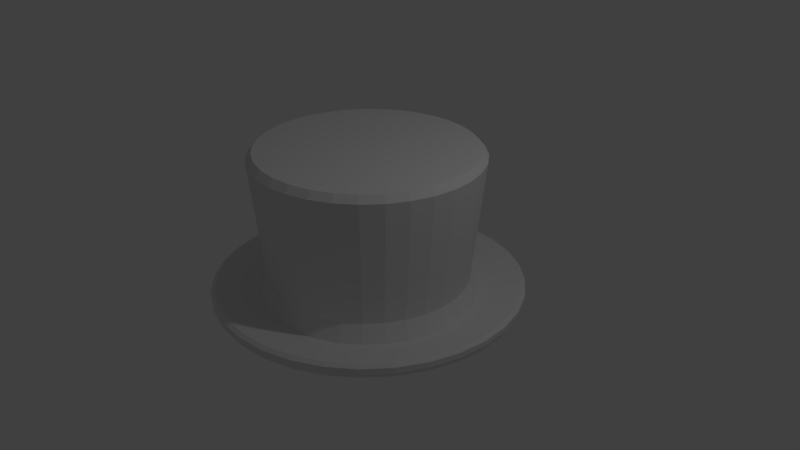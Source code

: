 # Source: tophat.blend  (saved by Blender 2.79.0; exported with 4.5.12 LTS)
import bpy
from mathutils import Matrix  # noqa: F401  (used for matrix-valued properties, if any)

bpy.ops.wm.read_factory_settings(use_empty=True)
scene = bpy.context.scene
scene.name = 'Scene'

# ---- collections
col_collection_1 = bpy.data.collections.new('Collection 1'); scene.collection.children.link(col_collection_1)

# ---- world
world_world = bpy.data.worlds.new('World'); scene.world = world_world
world_world.color = (0.05088, 0.05088, 0.05088)
world_world.use_sun_shadow = False
world_world.sun_shadow_jitter_overblur = 0.0
world_world.cycles.sampling_method = 'MANUAL'

# ---- cameras
cam_camera = bpy.data.cameras.new('Camera')
cam_camera.clip_end = 100.0
cam_camera.lens = 35.0
cam_camera.sensor_width = 32.0
cam_camera.sensor_height = 18.0
cam_camera.ortho_scale = 7.314
cam_camera.dof.focus_distance = 0.0
cam_camera.dof.aperture_fstop = 128.0

# ---- lights
light_lamp = bpy.data.lights.new('Lamp', 'POINT')
light_lamp.transmission_factor = 0.0
light_lamp.cutoff_distance = 30.0
light_lamp.energy = 100.0
light_lamp.shadow_buffer_clip_start = 1.001
light_lamp.shadow_soft_size = 0.1
light_lamp.shadow_maximum_resolution = 0.006
light_lamp.use_absolute_resolution = True

# ---- meshes
me_tophat = bpy.data.meshes.new('tophat')
me_tophat.from_pydata([(-9.235e-09, 1.096, -1.006), (-6.114e-09, 1.088, 0.484), (0.2138, 1.075, -1.006), (0.2123, 1.067, 0.484), (0.4194, 1.013, -1.006), (0.4164, 1.005, 0.484), (0.6089, 0.9113, -1.006), (0.6045, 0.9046, 0.484), (0.7749, 0.775, -1.006), (0.7693, 0.7693, 0.484), (0.9112, 0.6089, -1.006), (0.9046, 0.6045, 0.484), (1.013, 0.4195, -1.006), (1.005, 0.4164, 0.484), (1.075, 0.2139, -1.006), (1.067, 0.2123, 0.484), (1.096, 8.773e-05, -1.006), (1.088, 5.611e-08, 0.484), (1.075, -0.2137, -1.006), (1.067, -0.2123, 0.484), (1.013, -0.4193, -1.006), (1.005, -0.4164, 0.484), (0.9112, -0.6088, -1.006), (0.9046, -0.6045, 0.484), (0.7749, -0.7748, -1.006), (0.7693, -0.7693, 0.484), (0.6089, -0.9111, -1.006), (0.6045, -0.9046, 0.484), (0.4194, -1.012, -1.006), (0.4164, -1.005, 0.484), (0.2138, -1.075, -1.006), (0.2123, -1.067, 0.484), (-3.663e-07, -1.096, -1.006), (-3.606e-07, -1.088, 0.484), (-0.2138, -1.075, -1.006), (-0.2123, -1.067, 0.484), (-0.4194, -1.012, -1.006), (-0.4164, -1.005, 0.484), (-0.6089, -0.9111, -1.006), (-0.6045, -0.9046, 0.484), (-0.7749, -0.7748, -1.006), (-0.7693, -0.7693, 0.484), (-0.9112, -0.6088, -1.006), (-0.9046, -0.6045, 0.484), (-1.013, -0.4193, -1.006), (-1.005, -0.4164, 0.484), (-1.075, -0.2137, -1.006), (-1.067, -0.2123, 0.484), (-1.096, 8.871e-05, -1.006), (-1.088, 1.025e-06, 0.484), (-1.075, 0.2139, -1.006), (-1.067, 0.2123, 0.484), (-1.012, 0.4195, -1.006), (-1.005, 0.4164, 0.484), (-0.9112, 0.609, -1.006), (-0.9046, 0.6045, 0.484), (-0.7749, 0.775, -1.006), (-0.7693, 0.7693, 0.484), (-0.6089, 0.9113, -1.006), (-0.6045, 0.9046, 0.484), (-0.4194, 1.013, -1.006), (-0.4164, 1.005, 0.484), (-0.2138, 1.075, -1.006), (-0.2123, 1.067, 0.484), (9.028e-11, 1.017, -0.8301), (0.1985, 0.9979, -0.8301), (0.3893, 0.94, -0.8301), (0.5652, 0.846, -0.8301), (0.7194, 0.7195, -0.8301), (0.8459, 0.5653, -0.8301), (0.9399, 0.3894, -0.8301), (0.9978, 0.1986, -0.8301), (1.017, 8.775e-05, -0.8301), (0.9978, -0.1984, -0.8301), (0.9399, -0.3892, -0.8301), (0.8459, -0.5651, -0.8301), (0.7194, -0.7193, -0.8301), (0.5652, -0.8458, -0.8301), (0.3893, -0.9399, -0.8301), (0.1985, -0.9978, -0.8301), (-3.314e-07, -1.017, -0.8301), (-0.1985, -0.9978, -0.8301), (-0.3893, -0.9399, -0.8301), (-0.5652, -0.8458, -0.8301), (-0.7194, -0.7193, -0.8301), (-0.8459, -0.5651, -0.8301), (-0.9399, -0.3892, -0.8301), (-0.9978, -0.1984, -0.8301), (-1.017, 8.866e-05, -0.8301), (-0.9978, 0.1986, -0.8301), (-0.9399, 0.3894, -0.8301), (-0.8459, 0.5653, -0.8301), (-0.7194, 0.7195, -0.8301), (-0.5652, 0.846, -0.8301), (-0.3893, 0.94, -0.8301), (-0.1985, 0.9979, -0.8301), (-1.307e-08, 1.147, 0.4168), (0.2237, 1.125, 0.4168), (0.4388, 1.059, 0.4168), (0.637, 0.9533, 0.4168), (0.8107, 0.8107, 0.4168), (0.9533, 0.637, 0.4168), (1.059, 0.4388, 0.4168), (1.125, 0.2237, 0.4168), (1.147, 4.384e-08, 0.4168), (1.125, -0.2237, 0.4168), (1.059, -0.4388, 0.4168), (0.9533, -0.637, 0.4168), (0.8107, -0.8107, 0.4168), (0.637, -0.9533, 0.4168), (0.4388, -1.059, 0.4168), (0.2237, -1.125, 0.4168), (-3.867e-07, -1.147, 0.4168), (-0.2237, -1.125, 0.4168), (-0.4388, -1.059, 0.4168), (-0.637, -0.9533, 0.4168), (-0.8107, -0.8107, 0.4168), (-0.9533, -0.637, 0.4168), (-1.059, -0.4388, 0.4168), (-1.125, -0.2237, 0.4168), (-1.147, 1.064e-06, 0.4168), (-1.125, 0.2237, 0.4168), (-1.059, 0.4388, 0.4168), (-0.9533, 0.637, 0.4168), (-0.8107, 0.8107, 0.4168), (-0.637, 0.9533, 0.4168), (-0.4388, 1.059, 0.4168), (-0.2237, 1.125, 0.4168), (0.9649, -0.2451, 0.9961), (0.961, -0.2508, 0.9992), (0.9579, -0.2569, 1.001), (3.316e-08, 0.7603, -1.022), (0.1483, 0.7457, -1.022), (0.291, 0.7025, -1.022), (0.4224, 0.6322, -1.022), (0.5376, 0.5376, -1.022), (0.6322, 0.4224, -1.022), (0.7025, 0.291, -1.022), (0.7457, 0.1483, -1.022), (0.7603, 1.257e-07, -1.022), (0.7457, -0.1483, -1.022), (0.7025, -0.291, -1.022), (0.6322, -0.4224, -1.022), (0.5376, -0.5376, -1.022), (0.4224, -0.6322, -1.022), (0.291, -0.7025, -1.022), (0.1483, -0.7457, -1.022), (-2.146e-07, -0.7603, -1.022), (-0.1483, -0.7457, -1.022), (-0.291, -0.7025, -1.022), (-0.4224, -0.6322, -1.022), (-0.5376, -0.5376, -1.022), (-0.6322, -0.4224, -1.022), (-0.7025, -0.291, -1.022), (-0.7457, -0.1483, -1.022), (-0.7603, 8.025e-07, -1.022), (-0.7457, 0.1483, -1.022), (-0.7025, 0.291, -1.022), (-0.6322, 0.4224, -1.022), (-0.5376, 0.5376, -1.022), (-0.4224, 0.6322, -1.022), (-0.291, 0.7025, -1.022), (-0.1483, 0.7457, -1.022), (-7.006e-08, 1.525, -0.9011), (0.2988, 1.496, -0.9011), (0.5861, 1.409, -0.9011), (0.8508, 1.267, -0.9011), (1.083, 1.077, -0.9011), (1.273, 0.8446, -0.9011), (1.415, 0.5799, -0.9011), (1.502, 0.2926, -0.9011), (1.531, -0.006202, -0.9011), (1.502, -0.305, -0.9011), (1.415, -0.5923, -0.9011), (1.273, -0.857, -0.9011), (1.083, -1.089, -0.9011), (0.8508, -1.28, -0.9011), (0.5861, -1.421, -0.9011), (0.2988, -1.508, -0.9011), (-5.691e-07, -1.538, -0.9011), (-0.2988, -1.508, -0.9011), (-0.5861, -1.421, -0.9011), (-0.8508, -1.28, -0.9011), (-1.083, -1.089, -0.9011), (-1.273, -0.857, -0.9011), (-1.415, -0.5923, -0.9011), (-1.502, -0.305, -0.9011), (-1.531, -0.006201, -0.9011), (-1.502, 0.2926, -0.9011), (-1.415, 0.5799, -0.9011), (-1.273, 0.8446, -0.9011), (-1.083, 1.077, -0.9011), (-0.8508, 1.267, -0.9011), (-0.5861, 1.409, -0.9011), (-0.2988, 1.496, -0.9011), (-6.122e-08, 1.534, -1.038), (0.3006, 1.505, -1.038), (0.5896, 1.417, -1.038), (0.8559, 1.275, -1.038), (1.089, 1.083, -1.038), (1.281, 0.8497, -1.038), (1.423, 0.5834, -1.038), (1.511, 0.2944, -1.038), (1.541, -0.006202, -1.038), (1.511, -0.3068, -1.038), (1.423, -0.5958, -1.038), (1.281, -0.8622, -1.038), (1.089, -1.096, -1.038), (0.8559, -1.287, -1.038), (0.5896, -1.43, -1.038), (0.3006, -1.517, -1.038), (-5.632e-07, -1.547, -1.038), (-0.3006, -1.517, -1.038), (-0.5896, -1.43, -1.038), (-0.8559, -1.287, -1.038), (-1.089, -1.096, -1.038), (-1.281, -0.8621, -1.038), (-1.423, -0.5958, -1.038), (-1.511, -0.3068, -1.038), (-1.541, -0.006201, -1.038), (-1.511, 0.2944, -1.038), (-1.423, 0.5834, -1.038), (-1.281, 0.8497, -1.038), (-1.089, 1.083, -1.038), (-0.8559, 1.275, -1.038), (-0.5896, 1.417, -1.038), (-0.3006, 1.505, -1.038), (0.8732, 1.301, -0.9281), (0.8732, 1.301, -0.9846), (0.6015, 1.446, -0.9846), (0.6015, 1.446, -0.9281), (1.111, -1.118, -0.9281), (1.111, -1.118, -0.9846), (1.307, -0.8794, -0.9846), (1.307, -0.8794, -0.9281), (-1.307, -0.8794, -0.9281), (-1.307, -0.8794, -0.9846), (-1.111, -1.118, -0.9846), (-1.111, -1.118, -0.9281), (-0.6015, 1.446, -0.9281), (-0.6015, 1.446, -0.9846), (-0.8732, 1.301, -0.9846), (-0.8732, 1.301, -0.9281), (1.572, -0.006202, -0.9281), (1.572, -0.006202, -0.9846), (1.541, 0.3004, -0.9846), (1.541, 0.3004, -0.9281), (-0.3066, -1.548, -0.9281), (-0.3066, -1.548, -0.9846), (-5.785e-07, -1.578, -0.9846), (-5.817e-07, -1.578, -0.9281), (-1.452, 0.5953, -0.9281), (-1.452, 0.5953, -0.9846), (-1.541, 0.3004, -0.9846), (-1.541, 0.3004, -0.9281), (1.111, 1.105, -0.9281), (1.111, 1.105, -0.9846), (0.8732, -1.313, -0.9281), (0.8732, -1.313, -0.9846), (-1.452, -0.6077, -0.9281), (-1.452, -0.6077, -0.9846), (-0.3066, 1.535, -0.9281), (-0.3066, 1.535, -0.9846), (1.541, -0.3128, -0.9281), (1.541, -0.3128, -0.9846), (-0.6015, -1.458, -0.9281), (-0.6015, -1.458, -0.9846), (-1.307, 0.867, -0.9281), (-1.307, 0.867, -0.9846), (1.307, 0.867, -0.9281), (1.307, 0.867, -0.9846), (0.6015, -1.458, -0.9281), (0.6015, -1.458, -0.9846), (-1.541, -0.3128, -0.9281), (-1.541, -0.3128, -0.9846), (0.3066, 1.535, -0.9281), (0.3066, 1.535, -0.9846), (-6.634e-08, 1.565, -0.9846), (-6.957e-08, 1.565, -0.9281), (1.452, -0.6077, -0.9281), (1.452, -0.6077, -0.9846), (-0.8732, -1.313, -0.9281), (-0.8732, -1.313, -0.9846), (-1.111, 1.105, -0.9281), (-1.111, 1.105, -0.9846), (1.452, 0.5953, -0.9281), (1.452, 0.5953, -0.9846), (0.3066, -1.548, -0.9281), (0.3066, -1.548, -0.9846), (-1.572, -0.006201, -0.9281), (-1.572, -0.006201, -0.9846), (-1.202, -0.2419, -0.981), (-1.45, -0.2931, -0.9163), (0.4689, -1.135, -0.981), (0.5659, -1.371, -0.9163), (1.019, 0.6778, -0.981), (1.229, 0.8169, -0.9163), (-0.239, 1.199, -0.981), (-0.2885, 1.446, -0.9163), (-1.132, -0.4718, -0.981), (-1.366, -0.5704, -0.9163), (0.6807, -1.022, -0.981), (0.8215, -1.234, -0.9163), (0.8663, 0.8634, -0.981), (1.046, 1.041, -0.9163), (-0.4689, 1.129, -0.981), (-0.5659, 1.362, -0.9163), (-1.019, -0.6836, -0.981), (-1.229, -0.8261, -0.9163), (0.8663, -0.8692, -0.981), (1.046, -1.05, -0.9163), (0.6807, 1.016, -0.981), (0.8215, 1.225, -0.9163), (-1.046, 1.041, -0.9163), (-0.8663, 0.8634, -0.981), (-0.6807, 1.016, -0.981), (-0.8215, 1.225, -0.9163), (-0.8215, -1.234, -0.9163), (-0.6807, -1.022, -0.981), (-0.8663, -0.8692, -0.981), (-1.046, -1.05, -0.9163), (1.366, -0.5704, -0.9163), (1.132, -0.4718, -0.981), (1.019, -0.6836, -0.981), (1.229, -0.8261, -0.9163), (0.2885, 1.446, -0.9163), (0.239, 1.199, -0.981), (0.4689, 1.129, -0.981), (0.5659, 1.362, -0.9163), (-3.083e-08, 1.222, -0.981), (-6.065e-08, 1.474, -0.9163), (1.132, 0.4659, -0.981), (1.366, 0.5613, -0.9163), (0.239, -1.205, -0.981), (0.2885, -1.455, -0.9163), (-1.225, -0.002917, -0.981), (-1.479, -0.004578, -0.9163), (1.202, 0.2361, -0.981), (1.45, 0.2839, -0.9163), (-4.3e-07, -1.228, -0.981), (-5.425e-07, -1.483, -0.9163), (-1.202, 0.2361, -0.981), (-1.45, 0.2839, -0.9163), (1.225, -0.002918, -0.981), (1.479, -0.00458, -0.9163), (-0.239, -1.205, -0.981), (-0.2885, -1.455, -0.9163), (-1.132, 0.4659, -0.981), (-1.366, 0.5613, -0.9163), (1.202, -0.2419, -0.981), (1.45, -0.2931, -0.9163), (-0.4689, -1.135, -0.981), (-0.5659, -1.371, -0.9163), (-1.019, 0.6778, -0.981), (-1.229, 0.8169, -0.9163), (-1.465, 0.2855, -1.063), (-1.493, -0.005811, -1.063), (-1.465, -0.2972, -1.063), (-1.38, -0.5773, -1.063), (-1.242, -0.8355, -1.063), (-1.056, -1.062, -1.063), (-0.8297, -1.248, -1.063), (-0.5715, -1.386, -1.063), (-0.2914, -1.471, -1.063), (-5.424e-07, -1.499, -1.063), (0.2914, -1.471, -1.063), (0.5715, -1.386, -1.063), (0.8297, -1.248, -1.063), (-1.38, 0.5657, -1.063), (-1.242, 0.8239, -1.063), (-5.579e-08, 1.488, -1.063), (0.2914, 1.459, -1.063), (-1.056, 1.05, -1.063), (0.5715, 1.374, -1.063), (-0.8297, 1.236, -1.063), (0.8297, 1.236, -1.063), (-0.5715, 1.374, -1.063), (1.056, 1.05, -1.063), (-0.2913, 1.459, -1.063), (1.242, 0.8239, -1.063), (1.38, 0.5657, -1.063), (1.465, 0.2855, -1.063), (1.493, -0.005812, -1.063), (1.465, -0.2972, -1.063), (1.38, -0.5773, -1.063), (1.242, -0.8355, -1.063), (1.056, -1.062, -1.063), (-1.004, 0.1967, -1.04), (-1.023, -0.002934, -1.04), (-1.004, -0.2025, -1.04), (-0.9453, -0.3945, -1.04), (-0.8507, -0.5714, -1.04), (-0.7235, -0.7264, -1.04), (-0.5684, -0.8537, -1.04), (-0.3916, -0.9482, -1.04), (-0.1996, -1.006, -1.04), (-3.344e-07, -1.026, -1.04), (0.1996, -1.006, -1.04), (0.3915, -0.9482, -1.04), (-0.9453, 0.3886, -1.04), (-0.8507, 0.5655, -1.04), (0.1996, 1.001, -1.04), (-0.7235, 0.7206, -1.04), (0.3915, 0.9424, -1.04), (-0.5684, 0.8478, -1.04), (0.5684, 0.8478, -1.04), (-0.3915, 0.9424, -1.04), (0.7235, 0.7206, -1.04), (-0.1996, 1.001, -1.04), (0.8507, 0.5655, -1.04), (0.9453, 0.3886, -1.04), (1.004, 0.1967, -1.04), (1.023, -0.002935, -1.04), (1.004, -0.2025, -1.04), (0.9453, -0.3945, -1.04), (0.8507, -0.5714, -1.04), (0.7235, -0.7264, -1.04), (0.5684, -0.8537, -1.04), (-1.006e-09, 1.02, -1.04)], [(128, 129), (129, 130)], [(96, 1, 3, 97), (97, 3, 5, 98), (98, 5, 7, 99), (99, 7, 9, 100), (100, 9, 11, 101), (101, 11, 13, 102), (102, 13, 15, 103), (103, 15, 17, 104), (104, 17, 19, 105), (105, 19, 21, 106), (106, 21, 23, 107), (107, 23, 25, 108), (108, 25, 27, 109), (109, 27, 29, 110), (110, 29, 31, 111), (111, 31, 33, 112), (112, 33, 35, 113), (113, 35, 37, 114), (114, 37, 39, 115), (115, 39, 41, 116), (116, 41, 43, 117), (117, 43, 45, 118), (118, 45, 47, 119), (119, 47, 49, 120), (120, 49, 51, 121), (121, 51, 53, 122), (122, 53, 55, 123), (123, 55, 57, 124), (124, 57, 59, 125), (125, 59, 61, 126), (3, 1, 63, 61, 59, 57, 55, 53, 51, 49, 47, 45, 43, 41, 39, 37, 35, 33, 31, 29, 27, 25, 23, 21, 19, 17, 15, 13, 11, 9, 7, 5), (126, 61, 63, 127), (127, 63, 1, 96), (369, 368, 221, 222), (62, 95, 64, 0), (60, 94, 95, 62), (58, 93, 94, 60), (56, 92, 93, 58), (54, 91, 92, 56), (52, 90, 91, 54), (50, 89, 90, 52), (48, 88, 89, 50), (46, 87, 88, 48), (44, 86, 87, 46), (42, 85, 86, 44), (40, 84, 85, 42), (38, 83, 84, 40), (36, 82, 83, 38), (34, 81, 82, 36), (32, 80, 81, 34), (30, 79, 80, 32), (28, 78, 79, 30), (26, 77, 78, 28), (24, 76, 77, 26), (22, 75, 76, 24), (20, 74, 75, 22), (18, 73, 74, 20), (16, 72, 73, 18), (14, 71, 72, 16), (12, 70, 71, 14), (10, 69, 70, 12), (8, 68, 69, 10), (6, 67, 68, 8), (4, 66, 67, 6), (2, 65, 66, 4), (0, 64, 65, 2), (95, 127, 96, 64), (94, 126, 127, 95), (93, 125, 126, 94), (92, 124, 125, 93), (91, 123, 124, 92), (90, 122, 123, 91), (89, 121, 122, 90), (88, 120, 121, 89), (87, 119, 120, 88), (86, 118, 119, 87), (85, 117, 118, 86), (84, 116, 117, 85), (83, 115, 116, 84), (82, 114, 115, 83), (81, 113, 114, 82), (80, 112, 113, 81), (79, 111, 112, 80), (78, 110, 111, 79), (77, 109, 110, 78), (76, 108, 109, 77), (75, 107, 108, 76), (74, 106, 107, 75), (73, 105, 106, 74), (72, 104, 105, 73), (71, 103, 104, 72), (70, 102, 103, 71), (69, 101, 102, 70), (68, 100, 101, 69), (67, 99, 100, 68), (66, 98, 99, 67), (65, 97, 98, 66), (64, 96, 97, 65), (131, 132, 133, 134, 135, 136, 137, 138, 139, 140, 141, 142, 143, 144, 145, 146, 147, 148, 149, 150, 151, 152, 153, 154, 155, 156, 157, 158, 159, 160, 161, 162), (294, 334, 178, 177), (368, 355, 220, 221), (296, 332, 169, 168), (298, 330, 163, 194), (355, 356, 219, 220), (300, 292, 186, 185), (356, 357, 218, 219), (302, 294, 177, 176), (357, 358, 217, 218), (304, 296, 168, 167), (306, 298, 194, 193), (358, 359, 216, 217), (308, 300, 185, 184), (359, 360, 215, 216), (310, 302, 176, 175), (360, 361, 214, 215), (312, 304, 167, 166), (316, 306, 193, 192), (361, 362, 213, 214), (320, 308, 184, 183), (362, 363, 212, 213), (324, 310, 175, 174), (363, 364, 211, 212), (328, 312, 166, 165), (313, 316, 192, 191), (364, 365, 210, 211), (317, 320, 183, 182), (365, 366, 209, 210), (321, 324, 174, 173), (366, 367, 208, 209), (325, 328, 165, 164), (229, 228, 198, 197), (233, 232, 207, 206), (237, 236, 216, 215), (241, 240, 225, 224), (245, 244, 203, 202), (249, 248, 212, 211), (253, 252, 221, 220), (228, 256, 199, 198), (232, 258, 208, 207), (236, 260, 217, 216), (240, 262, 226, 225), (244, 264, 204, 203), (248, 266, 213, 212), (252, 268, 222, 221), (256, 270, 200, 199), (258, 272, 209, 208), (260, 274, 218, 217), (277, 276, 196, 195), (262, 277, 195, 226), (264, 280, 205, 204), (266, 282, 214, 213), (268, 284, 223, 222), (270, 286, 201, 200), (272, 288, 210, 209), (274, 290, 219, 218), (276, 229, 197, 196), (280, 233, 206, 205), (282, 237, 215, 214), (284, 241, 224, 223), (286, 245, 202, 201), (288, 249, 211, 210), (290, 253, 220, 219), (371, 370, 195, 196), (292, 336, 187, 186), (372, 369, 222, 223), (373, 371, 196, 197), (332, 338, 170, 169), (374, 372, 223, 224), (375, 373, 197, 198), (334, 340, 179, 178), (376, 374, 224, 225), (377, 375, 198, 199), (336, 342, 188, 187), (378, 376, 225, 226), (379, 377, 199, 200), (338, 344, 171, 170), (370, 378, 226, 195), (380, 379, 200, 201), (340, 346, 180, 179), (381, 380, 201, 202), (342, 348, 189, 188), (382, 381, 202, 203), (344, 350, 172, 171), (383, 382, 203, 204), (346, 352, 181, 180), (330, 325, 164, 163), (384, 383, 204, 205), (348, 354, 190, 189), (385, 384, 205, 206), (350, 321, 173, 172), (386, 385, 206, 207), (352, 317, 182, 181), (367, 386, 207, 208), (354, 313, 191, 190), (187, 188, 254, 289), (289, 254, 253, 290), (178, 179, 250, 287), (287, 250, 249, 288), (169, 170, 246, 285), (285, 246, 245, 286), (191, 192, 242, 283), (283, 242, 241, 284), (182, 183, 238, 281), (281, 238, 237, 282), (173, 174, 234, 279), (279, 234, 233, 280), (164, 165, 230, 275), (275, 230, 229, 276), (186, 187, 289, 273), (273, 289, 290, 274), (177, 178, 287, 271), (271, 287, 288, 272), (168, 169, 285, 269), (269, 285, 286, 270), (190, 191, 283, 267), (267, 283, 284, 268), (181, 182, 281, 265), (265, 281, 282, 266), (172, 173, 279, 263), (263, 279, 280, 264), (194, 163, 278, 261), (261, 278, 277, 262), (163, 164, 275, 278), (278, 275, 276, 277), (185, 186, 273, 259), (259, 273, 274, 260), (176, 177, 271, 257), (257, 271, 272, 258), (167, 168, 269, 255), (255, 269, 270, 256), (189, 190, 267, 251), (251, 267, 268, 252), (180, 181, 265, 247), (247, 265, 266, 248), (171, 172, 263, 243), (243, 263, 264, 244), (193, 194, 261, 239), (239, 261, 262, 240), (184, 185, 259, 235), (235, 259, 260, 236), (175, 176, 257, 231), (231, 257, 258, 232), (166, 167, 255, 227), (227, 255, 256, 228), (188, 189, 251, 254), (254, 251, 252, 253), (179, 180, 247, 250), (250, 247, 248, 249), (170, 171, 243, 246), (246, 243, 244, 245), (192, 193, 239, 242), (242, 239, 240, 241), (183, 184, 235, 238), (238, 235, 236, 237), (174, 175, 231, 234), (234, 231, 232, 233), (165, 166, 227, 230), (230, 227, 228, 229), (54, 56, 314, 353), (353, 314, 313, 354), (36, 38, 318, 351), (351, 318, 317, 352), (18, 20, 322, 349), (349, 322, 321, 350), (52, 54, 353, 347), (347, 353, 354, 348), (0, 2, 326, 329), (329, 326, 325, 330), (34, 36, 351, 345), (345, 351, 352, 346), (16, 18, 349, 343), (343, 349, 350, 344), (50, 52, 347, 341), (341, 347, 348, 342), (32, 34, 345, 339), (339, 345, 346, 340), (14, 16, 343, 337), (337, 343, 344, 338), (48, 50, 341, 335), (335, 341, 342, 336), (30, 32, 339, 333), (333, 339, 340, 334), (12, 14, 337, 331), (331, 337, 338, 332), (46, 48, 335, 291), (291, 335, 336, 292), (2, 4, 327, 326), (326, 327, 328, 325), (20, 22, 323, 322), (322, 323, 324, 321), (38, 40, 319, 318), (318, 319, 320, 317), (56, 58, 315, 314), (314, 315, 316, 313), (4, 6, 311, 327), (327, 311, 312, 328), (22, 24, 309, 323), (323, 309, 310, 324), (40, 42, 307, 319), (319, 307, 308, 320), (58, 60, 305, 315), (315, 305, 306, 316), (6, 8, 303, 311), (311, 303, 304, 312), (24, 26, 301, 309), (309, 301, 302, 310), (42, 44, 299, 307), (307, 299, 300, 308), (60, 62, 297, 305), (305, 297, 298, 306), (8, 10, 295, 303), (303, 295, 296, 304), (26, 28, 293, 301), (301, 293, 294, 302), (44, 46, 291, 299), (299, 291, 292, 300), (62, 0, 329, 297), (297, 329, 330, 298), (10, 12, 331, 295), (295, 331, 332, 296), (28, 30, 333, 293), (293, 333, 334, 294), (417, 416, 386, 367), (416, 415, 385, 386), (415, 414, 384, 385), (414, 413, 383, 384), (413, 412, 382, 383), (412, 411, 381, 382), (411, 410, 380, 381), (410, 409, 379, 380), (418, 408, 378, 370), (409, 407, 377, 379), (408, 406, 376, 378), (407, 405, 375, 377), (406, 404, 374, 376), (405, 403, 373, 375), (404, 402, 372, 374), (403, 401, 371, 373), (402, 400, 369, 372), (401, 418, 370, 371), (398, 417, 367, 366), (397, 398, 366, 365), (396, 397, 365, 364), (395, 396, 364, 363), (394, 395, 363, 362), (393, 394, 362, 361), (392, 393, 361, 360), (391, 392, 360, 359), (390, 391, 359, 358), (389, 390, 358, 357), (388, 389, 357, 356), (387, 388, 356, 355), (399, 387, 355, 368), (400, 399, 368, 369), (158, 157, 399, 400), (157, 156, 387, 399), (156, 155, 388, 387), (155, 154, 389, 388), (154, 153, 390, 389), (153, 152, 391, 390), (152, 151, 392, 391), (151, 150, 393, 392), (150, 149, 394, 393), (149, 148, 395, 394), (148, 147, 396, 395), (147, 146, 397, 396), (146, 145, 398, 397), (145, 144, 417, 398), (132, 131, 418, 401), (159, 158, 400, 402), (133, 132, 401, 403), (160, 159, 402, 404), (134, 133, 403, 405), (161, 160, 404, 406), (135, 134, 405, 407), (162, 161, 406, 408), (136, 135, 407, 409), (131, 162, 408, 418), (137, 136, 409, 410), (138, 137, 410, 411), (139, 138, 411, 412), (140, 139, 412, 413), (141, 140, 413, 414), (142, 141, 414, 415), (143, 142, 415, 416), (144, 143, 416, 417)])
me_tophat.use_remesh_preserve_volume = False
me_tophat.use_remesh_preserve_attributes = False
me_tophat.use_mirror_vertex_groups = False
me_tophat.update()

# ---- objects
ob_hat = bpy.data.objects.new('hat', me_tophat)
ob_lamp = bpy.data.objects.new('Lamp', light_lamp)
ob_camera = bpy.data.objects.new('Camera', cam_camera)

# ---- transforms, parenting, visibility, modifiers, constraints
ob_hat.location = (0.0, 0.0, 0.85)
ob_hat.scale = (1.288, 1.288, 1.288)
ob_hat.lineart.crease_threshold = 0.0
ob_lamp.location = (4.076, 1.005, 5.904)
ob_lamp.rotation_euler = (0.6503, 0.05522, 1.866)
ob_lamp.lock_rotations_4d = False
ob_lamp.empty_display_type = 'ARROWS'
ob_lamp.color = (0.0, 0.0, 0.0, 0.0)
ob_lamp.lineart.crease_threshold = 0.0
ob_camera.location = (7.481, -6.508, 5.344)
ob_camera.rotation_euler = (1.109, 0.0, 0.8149)
ob_camera.lock_rotations_4d = False
ob_camera.empty_display_type = 'ARROWS'
ob_camera.color = (0.0, 0.0, 0.0, 0.0)
ob_camera.display_type = 'WIRE'
ob_camera.lineart.crease_threshold = 0.0

# ---- collection membership
col_collection_1.objects.link(ob_hat)
col_collection_1.objects.link(ob_lamp)
col_collection_1.objects.link(ob_camera)

# ---- scene / render settings (as saved in the file)
scene.camera = ob_camera
scene.frame_start = 1; scene.frame_end = 250; scene.frame_set(1)
scene.render.engine = 'BLENDER_EEVEE_NEXT'
scene.render.resolution_percentage = 50
scene.render.dither_intensity = 0.0
scene.cycles.use_denoising = False
scene.cycles.samples = 128
scene.cycles.sampling_pattern = 'TABULATED_SOBOL'
scene.cycles.use_adaptive_sampling = False
scene.cycles.use_light_tree = False
scene.cycles.blur_glossy = 0.0
scene.cycles.sample_clamp_indirect = 0.0
scene.view_settings.view_transform = 'Standard'
bpy.context.view_layer.update()
